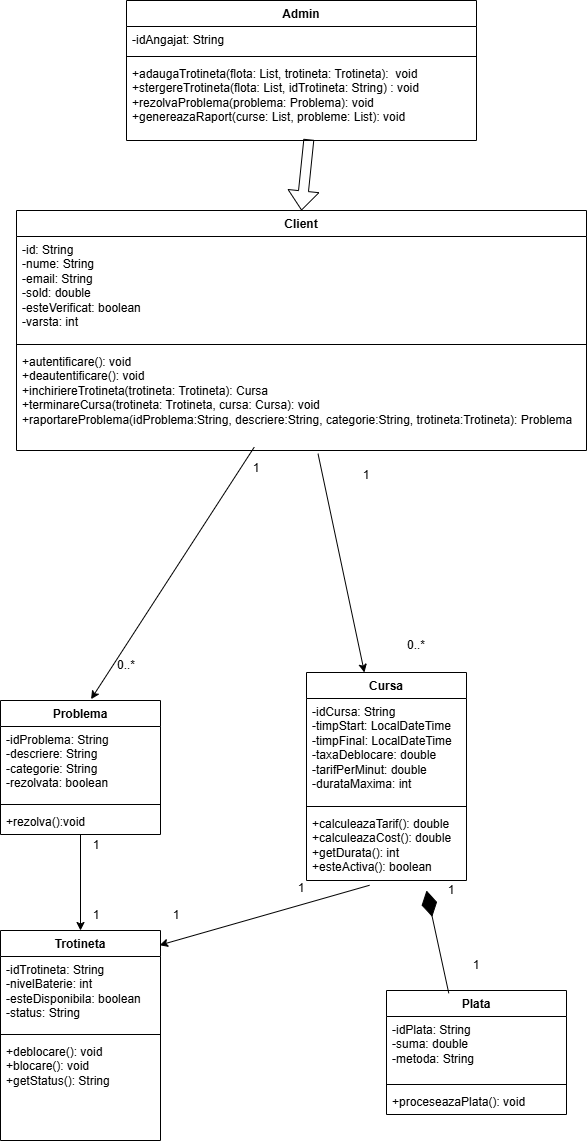

The diagram above was exported from draw.io. Its source (the exported page's mxGraphModel, read from the mxfile embedded in the PNG):
<mxGraphModel dx="858" dy="468" grid="1" gridSize="10" guides="1" tooltips="1" connect="1" arrows="1" fold="1" page="1" pageScale="1" pageWidth="827" pageHeight="1169" math="0" shadow="0">
  <root>
    <mxCell id="0" />
    <mxCell id="1" parent="0" />
    <mxCell id="z6LP1cT074hQc-doIE_d-8" parent="1" style="swimlane;fontStyle=1;align=center;verticalAlign=top;childLayout=stackLayout;horizontal=1;startSize=26;horizontalStack=0;resizeParent=1;resizeParentMax=0;resizeLast=0;collapsible=1;marginBottom=0;whiteSpace=wrap;html=1;" value="Admin" vertex="1">
      <mxGeometry height="140" width="350" x="380" y="40" as="geometry" />
    </mxCell>
    <mxCell id="z6LP1cT074hQc-doIE_d-9" parent="z6LP1cT074hQc-doIE_d-8" style="text;strokeColor=none;fillColor=none;align=left;verticalAlign=top;spacingLeft=4;spacingRight=4;overflow=hidden;rotatable=0;points=[[0,0.5],[1,0.5]];portConstraint=eastwest;whiteSpace=wrap;html=1;" value="-idAngajat: String" vertex="1">
      <mxGeometry height="26" width="350" y="26" as="geometry" />
    </mxCell>
    <mxCell id="z6LP1cT074hQc-doIE_d-10" parent="z6LP1cT074hQc-doIE_d-8" style="line;strokeWidth=1;fillColor=none;align=left;verticalAlign=middle;spacingTop=-1;spacingLeft=3;spacingRight=3;rotatable=0;labelPosition=right;points=[];portConstraint=eastwest;strokeColor=inherit;" value="" vertex="1">
      <mxGeometry height="8" width="350" y="52" as="geometry" />
    </mxCell>
    <mxCell id="z6LP1cT074hQc-doIE_d-11" parent="z6LP1cT074hQc-doIE_d-8" style="text;strokeColor=none;fillColor=none;align=left;verticalAlign=top;spacingLeft=4;spacingRight=4;overflow=hidden;rotatable=0;points=[[0,0.5],[1,0.5]];portConstraint=eastwest;whiteSpace=wrap;html=1;" value="+adaugaTrotineta(flota: List, trotineta: Trotineta):&amp;nbsp; void&lt;div&gt;+stergereTrotineta(flota: List, idTrotineta: String) : void&lt;/div&gt;&lt;div&gt;+rezolvaProblema(problema: Problema): void&lt;/div&gt;&lt;div&gt;+genereazaRaport(curse: List, probleme: List): void&lt;/div&gt;" vertex="1">
      <mxGeometry height="80" width="350" y="60" as="geometry" />
    </mxCell>
    <mxCell id="z6LP1cT074hQc-doIE_d-12" edge="1" parent="1" source="z6LP1cT074hQc-doIE_d-11" style="shape=flexArrow;endArrow=classic;html=1;rounded=0;exitX=0.521;exitY=0.985;exitDx=0;exitDy=0;exitPerimeter=0;entryX=0.5;entryY=0;entryDx=0;entryDy=0;" target="z6LP1cT074hQc-doIE_d-13" value="">
      <mxGeometry height="50" relative="1" width="50" as="geometry">
        <mxPoint x="460" y="510" as="sourcePoint" />
        <mxPoint x="463" y="220" as="targetPoint" />
      </mxGeometry>
    </mxCell>
    <mxCell id="z6LP1cT074hQc-doIE_d-13" parent="1" style="swimlane;fontStyle=1;align=center;verticalAlign=top;childLayout=stackLayout;horizontal=1;startSize=26;horizontalStack=0;resizeParent=1;resizeParentMax=0;resizeLast=0;collapsible=1;marginBottom=0;whiteSpace=wrap;html=1;" value="Client" vertex="1">
      <mxGeometry height="240" width="570" x="270" y="250" as="geometry" />
    </mxCell>
    <mxCell id="z6LP1cT074hQc-doIE_d-14" parent="z6LP1cT074hQc-doIE_d-13" style="text;strokeColor=none;fillColor=none;align=left;verticalAlign=top;spacingLeft=4;spacingRight=4;overflow=hidden;rotatable=0;points=[[0,0.5],[1,0.5]];portConstraint=eastwest;whiteSpace=wrap;html=1;" value="-id: String&lt;div&gt;-nume: String&lt;/div&gt;&lt;div&gt;-email: String&lt;/div&gt;&lt;div&gt;-sold: double&lt;/div&gt;&lt;div&gt;-esteVerificat: boolean&lt;/div&gt;&lt;div&gt;-varsta: int&lt;/div&gt;" vertex="1">
      <mxGeometry height="104" width="570" y="26" as="geometry" />
    </mxCell>
    <mxCell id="z6LP1cT074hQc-doIE_d-15" parent="z6LP1cT074hQc-doIE_d-13" style="line;strokeWidth=1;fillColor=none;align=left;verticalAlign=middle;spacingTop=-1;spacingLeft=3;spacingRight=3;rotatable=0;labelPosition=right;points=[];portConstraint=eastwest;strokeColor=inherit;" value="" vertex="1">
      <mxGeometry height="8" width="570" y="130" as="geometry" />
    </mxCell>
    <mxCell id="z6LP1cT074hQc-doIE_d-16" parent="z6LP1cT074hQc-doIE_d-13" style="text;strokeColor=none;fillColor=none;align=left;verticalAlign=top;spacingLeft=4;spacingRight=4;overflow=hidden;rotatable=0;points=[[0,0.5],[1,0.5]];portConstraint=eastwest;whiteSpace=wrap;html=1;" value="+autentificare(): void&lt;div&gt;+deautentificare(): void&lt;/div&gt;&lt;div&gt;+inchiriereTrotineta(trotineta: Trotineta): Cursa&lt;/div&gt;&lt;div&gt;+terminareCursa(trotineta: Trotineta, cursa: Cursa): void&lt;/div&gt;&lt;div&gt;+raportareProblema(idProblema:String, descriere:String, categorie:String, trotineta:Trotineta): Problema&lt;/div&gt;" vertex="1">
      <mxGeometry height="102" width="570" y="138" as="geometry" />
    </mxCell>
    <mxCell id="z6LP1cT074hQc-doIE_d-17" edge="1" parent="1" source="z6LP1cT074hQc-doIE_d-16" style="endArrow=classic;html=1;rounded=0;exitX=0.529;exitY=1.032;exitDx=0;exitDy=0;exitPerimeter=0;" target="z6LP1cT074hQc-doIE_d-18" value="">
      <mxGeometry height="50" relative="1" width="50" as="geometry">
        <mxPoint x="460" y="510" as="sourcePoint" />
        <mxPoint x="460" y="540" as="targetPoint" />
      </mxGeometry>
    </mxCell>
    <mxCell id="z6LP1cT074hQc-doIE_d-18" parent="1" style="swimlane;fontStyle=1;align=center;verticalAlign=top;childLayout=stackLayout;horizontal=1;startSize=26;horizontalStack=0;resizeParent=1;resizeParentMax=0;resizeLast=0;collapsible=1;marginBottom=0;whiteSpace=wrap;html=1;" value="Cursa" vertex="1">
      <mxGeometry height="208" width="160" x="560" y="712" as="geometry" />
    </mxCell>
    <mxCell id="z6LP1cT074hQc-doIE_d-19" parent="z6LP1cT074hQc-doIE_d-18" style="text;strokeColor=none;fillColor=none;align=left;verticalAlign=top;spacingLeft=4;spacingRight=4;overflow=hidden;rotatable=0;points=[[0,0.5],[1,0.5]];portConstraint=eastwest;whiteSpace=wrap;html=1;" value="-idCursa: String&lt;div&gt;-timpStart: LocalDateTime&lt;/div&gt;&lt;div&gt;-timpFinal: LocalDateTime&amp;nbsp;&lt;/div&gt;&lt;div&gt;&lt;span style=&quot;background-color: transparent; color: light-dark(rgb(0, 0, 0), rgb(255, 255, 255));&quot;&gt;-taxaDeblocare: double&lt;/span&gt;&lt;/div&gt;&lt;div&gt;-tarifPerMinut: double&lt;/div&gt;&lt;div&gt;-durataMaxima: int&lt;/div&gt;" vertex="1">
      <mxGeometry height="104" width="160" y="26" as="geometry" />
    </mxCell>
    <mxCell id="z6LP1cT074hQc-doIE_d-20" parent="z6LP1cT074hQc-doIE_d-18" style="line;strokeWidth=1;fillColor=none;align=left;verticalAlign=middle;spacingTop=-1;spacingLeft=3;spacingRight=3;rotatable=0;labelPosition=right;points=[];portConstraint=eastwest;strokeColor=inherit;" value="" vertex="1">
      <mxGeometry height="8" width="160" y="130" as="geometry" />
    </mxCell>
    <mxCell id="z6LP1cT074hQc-doIE_d-21" parent="z6LP1cT074hQc-doIE_d-18" style="text;strokeColor=none;fillColor=none;align=left;verticalAlign=top;spacingLeft=4;spacingRight=4;overflow=hidden;rotatable=0;points=[[0,0.5],[1,0.5]];portConstraint=eastwest;whiteSpace=wrap;html=1;" value="+calculeazaTarif(): double&lt;div&gt;+calculeazaCost(): double&lt;br&gt;&lt;div&gt;+getDurata(): int&lt;/div&gt;&lt;/div&gt;&lt;div&gt;+esteActiva(): boolean&lt;/div&gt;" vertex="1">
      <mxGeometry height="70" width="160" y="138" as="geometry" />
    </mxCell>
    <mxCell id="z6LP1cT074hQc-doIE_d-23" parent="1" style="text;html=1;whiteSpace=wrap;strokeColor=none;fillColor=none;align=center;verticalAlign=middle;rounded=0;" value="0..*" vertex="1">
      <mxGeometry height="30" width="60" x="640" y="670" as="geometry" />
    </mxCell>
    <mxCell id="z6LP1cT074hQc-doIE_d-24" parent="1" style="text;html=1;whiteSpace=wrap;strokeColor=none;fillColor=none;align=center;verticalAlign=middle;rounded=0;" value="1" vertex="1">
      <mxGeometry height="30" width="60" x="590" y="500" as="geometry" />
    </mxCell>
    <mxCell id="z6LP1cT074hQc-doIE_d-41" edge="1" parent="1" source="z6LP1cT074hQc-doIE_d-27" style="edgeStyle=orthogonalEdgeStyle;rounded=0;orthogonalLoop=1;jettySize=auto;html=1;entryX=0.5;entryY=0;entryDx=0;entryDy=0;" target="z6LP1cT074hQc-doIE_d-37">
      <mxGeometry relative="1" as="geometry" />
    </mxCell>
    <mxCell id="z6LP1cT074hQc-doIE_d-27" parent="1" style="swimlane;fontStyle=1;align=center;verticalAlign=top;childLayout=stackLayout;horizontal=1;startSize=26;horizontalStack=0;resizeParent=1;resizeParentMax=0;resizeLast=0;collapsible=1;marginBottom=0;whiteSpace=wrap;html=1;" value="Problema" vertex="1">
      <mxGeometry height="134" width="160" x="254" y="740" as="geometry" />
    </mxCell>
    <mxCell id="z6LP1cT074hQc-doIE_d-28" parent="z6LP1cT074hQc-doIE_d-27" style="text;strokeColor=none;fillColor=none;align=left;verticalAlign=top;spacingLeft=4;spacingRight=4;overflow=hidden;rotatable=0;points=[[0,0.5],[1,0.5]];portConstraint=eastwest;whiteSpace=wrap;html=1;" value="-idProblema: String&lt;div&gt;-descriere: String&lt;/div&gt;&lt;div&gt;-categorie: String&lt;/div&gt;&lt;div&gt;-rezolvata: boolean&lt;/div&gt;" vertex="1">
      <mxGeometry height="74" width="160" y="26" as="geometry" />
    </mxCell>
    <mxCell id="z6LP1cT074hQc-doIE_d-29" parent="z6LP1cT074hQc-doIE_d-27" style="line;strokeWidth=1;fillColor=none;align=left;verticalAlign=middle;spacingTop=-1;spacingLeft=3;spacingRight=3;rotatable=0;labelPosition=right;points=[];portConstraint=eastwest;strokeColor=inherit;" value="" vertex="1">
      <mxGeometry height="8" width="160" y="100" as="geometry" />
    </mxCell>
    <mxCell id="z6LP1cT074hQc-doIE_d-30" parent="z6LP1cT074hQc-doIE_d-27" style="text;strokeColor=none;fillColor=none;align=left;verticalAlign=top;spacingLeft=4;spacingRight=4;overflow=hidden;rotatable=0;points=[[0,0.5],[1,0.5]];portConstraint=eastwest;whiteSpace=wrap;html=1;" value="+rezolva():void" vertex="1">
      <mxGeometry height="26" width="160" y="108" as="geometry" />
    </mxCell>
    <mxCell id="z6LP1cT074hQc-doIE_d-31" edge="1" parent="1" source="z6LP1cT074hQc-doIE_d-16" style="endArrow=classic;html=1;rounded=0;exitX=0.417;exitY=0.968;exitDx=0;exitDy=0;exitPerimeter=0;entryX=0.566;entryY=-0.01;entryDx=0;entryDy=0;entryPerimeter=0;" target="z6LP1cT074hQc-doIE_d-27" value="">
      <mxGeometry height="50" relative="1" width="50" as="geometry">
        <mxPoint x="400" y="730" as="sourcePoint" />
        <mxPoint x="450" y="680" as="targetPoint" />
      </mxGeometry>
    </mxCell>
    <mxCell id="z6LP1cT074hQc-doIE_d-32" parent="1" style="text;html=1;whiteSpace=wrap;strokeColor=none;fillColor=none;align=center;verticalAlign=middle;rounded=0;" value="1&lt;div&gt;&lt;br&gt;&lt;/div&gt;" vertex="1">
      <mxGeometry height="30" width="60" x="480" y="500" as="geometry" />
    </mxCell>
    <mxCell id="z6LP1cT074hQc-doIE_d-33" parent="1" style="text;html=1;whiteSpace=wrap;strokeColor=none;fillColor=none;align=center;verticalAlign=middle;rounded=0;" value="0..*" vertex="1">
      <mxGeometry height="30" width="60" x="350" y="690" as="geometry" />
    </mxCell>
    <mxCell id="z6LP1cT074hQc-doIE_d-37" parent="1" style="swimlane;fontStyle=1;align=center;verticalAlign=top;childLayout=stackLayout;horizontal=1;startSize=26;horizontalStack=0;resizeParent=1;resizeParentMax=0;resizeLast=0;collapsible=1;marginBottom=0;whiteSpace=wrap;html=1;" value="Trotineta" vertex="1">
      <mxGeometry height="210" width="160" x="254" y="970" as="geometry" />
    </mxCell>
    <mxCell id="z6LP1cT074hQc-doIE_d-38" parent="z6LP1cT074hQc-doIE_d-37" style="text;strokeColor=none;fillColor=none;align=left;verticalAlign=top;spacingLeft=4;spacingRight=4;overflow=hidden;rotatable=0;points=[[0,0.5],[1,0.5]];portConstraint=eastwest;whiteSpace=wrap;html=1;" value="-idTrotineta: String&lt;div&gt;-nivelBaterie: int&lt;/div&gt;&lt;div&gt;-esteDisponibila: boolean&lt;/div&gt;&lt;div&gt;-status: String&lt;/div&gt;" vertex="1">
      <mxGeometry height="74" width="160" y="26" as="geometry" />
    </mxCell>
    <mxCell id="z6LP1cT074hQc-doIE_d-39" parent="z6LP1cT074hQc-doIE_d-37" style="line;strokeWidth=1;fillColor=none;align=left;verticalAlign=middle;spacingTop=-1;spacingLeft=3;spacingRight=3;rotatable=0;labelPosition=right;points=[];portConstraint=eastwest;strokeColor=inherit;" value="" vertex="1">
      <mxGeometry height="8" width="160" y="100" as="geometry" />
    </mxCell>
    <mxCell id="z6LP1cT074hQc-doIE_d-40" parent="z6LP1cT074hQc-doIE_d-37" style="text;strokeColor=none;fillColor=none;align=left;verticalAlign=top;spacingLeft=4;spacingRight=4;overflow=hidden;rotatable=0;points=[[0,0.5],[1,0.5]];portConstraint=eastwest;whiteSpace=wrap;html=1;" value="+deblocare(): void&lt;div&gt;+blocare(): void&lt;/div&gt;&lt;div&gt;+getStatus(): String&lt;/div&gt;" vertex="1">
      <mxGeometry height="102" width="160" y="108" as="geometry" />
    </mxCell>
    <mxCell id="z6LP1cT074hQc-doIE_d-42" parent="1" style="text;html=1;whiteSpace=wrap;strokeColor=none;fillColor=none;align=center;verticalAlign=middle;rounded=0;" value="1" vertex="1">
      <mxGeometry height="30" width="60" x="320" y="870" as="geometry" />
    </mxCell>
    <mxCell id="z6LP1cT074hQc-doIE_d-43" parent="1" style="text;html=1;whiteSpace=wrap;strokeColor=none;fillColor=none;align=center;verticalAlign=middle;rounded=0;" value="1" vertex="1">
      <mxGeometry height="30" width="60" x="320" y="940" as="geometry" />
    </mxCell>
    <mxCell id="z6LP1cT074hQc-doIE_d-44" parent="1" style="swimlane;fontStyle=1;align=center;verticalAlign=top;childLayout=stackLayout;horizontal=1;startSize=26;horizontalStack=0;resizeParent=1;resizeParentMax=0;resizeLast=0;collapsible=1;marginBottom=0;whiteSpace=wrap;html=1;" value="Plata" vertex="1">
      <mxGeometry height="124" width="180" x="640" y="1030" as="geometry" />
    </mxCell>
    <mxCell id="z6LP1cT074hQc-doIE_d-45" parent="z6LP1cT074hQc-doIE_d-44" style="text;strokeColor=none;fillColor=none;align=left;verticalAlign=top;spacingLeft=4;spacingRight=4;overflow=hidden;rotatable=0;points=[[0,0.5],[1,0.5]];portConstraint=eastwest;whiteSpace=wrap;html=1;" value="-idPlata: String&lt;div&gt;-suma: double&lt;/div&gt;&lt;div&gt;-metoda: String&lt;/div&gt;" vertex="1">
      <mxGeometry height="64" width="180" y="26" as="geometry" />
    </mxCell>
    <mxCell id="z6LP1cT074hQc-doIE_d-46" parent="z6LP1cT074hQc-doIE_d-44" style="line;strokeWidth=1;fillColor=none;align=left;verticalAlign=middle;spacingTop=-1;spacingLeft=3;spacingRight=3;rotatable=0;labelPosition=right;points=[];portConstraint=eastwest;strokeColor=inherit;" value="" vertex="1">
      <mxGeometry height="8" width="180" y="90" as="geometry" />
    </mxCell>
    <mxCell id="z6LP1cT074hQc-doIE_d-47" parent="z6LP1cT074hQc-doIE_d-44" style="text;strokeColor=none;fillColor=none;align=left;verticalAlign=top;spacingLeft=4;spacingRight=4;overflow=hidden;rotatable=0;points=[[0,0.5],[1,0.5]];portConstraint=eastwest;whiteSpace=wrap;html=1;" value="+proceseazaPlata(): void" vertex="1">
      <mxGeometry height="26" width="180" y="98" as="geometry" />
    </mxCell>
    <mxCell id="z6LP1cT074hQc-doIE_d-49" edge="1" parent="1" source="z6LP1cT074hQc-doIE_d-21" style="endArrow=classic;html=1;rounded=0;exitX=0.394;exitY=1.068;exitDx=0;exitDy=0;exitPerimeter=0;entryX=0.994;entryY=0.07;entryDx=0;entryDy=0;entryPerimeter=0;" target="z6LP1cT074hQc-doIE_d-37" value="">
      <mxGeometry height="50" relative="1" width="50" as="geometry">
        <mxPoint x="530" y="1050" as="sourcePoint" />
        <mxPoint x="580" y="1000" as="targetPoint" />
      </mxGeometry>
    </mxCell>
    <mxCell id="z6LP1cT074hQc-doIE_d-50" parent="1" style="text;html=1;whiteSpace=wrap;strokeColor=none;fillColor=none;align=center;verticalAlign=middle;rounded=0;" value="1" vertex="1">
      <mxGeometry height="30" width="60" x="400" y="940" as="geometry" />
    </mxCell>
    <mxCell id="z6LP1cT074hQc-doIE_d-51" parent="1" style="text;html=1;whiteSpace=wrap;strokeColor=none;fillColor=none;align=center;verticalAlign=middle;rounded=0;" value="1&lt;div&gt;&lt;br&gt;&lt;/div&gt;" vertex="1">
      <mxGeometry height="30" width="60" x="525" y="920" as="geometry" />
    </mxCell>
    <mxCell id="z6LP1cT074hQc-doIE_d-53" parent="1" style="text;html=1;whiteSpace=wrap;strokeColor=none;fillColor=none;align=center;verticalAlign=middle;rounded=0;" value="1" vertex="1">
      <mxGeometry height="20" width="50" x="680" y="920" as="geometry" />
    </mxCell>
    <mxCell id="z6LP1cT074hQc-doIE_d-54" parent="1" style="text;html=1;whiteSpace=wrap;strokeColor=none;fillColor=none;align=center;verticalAlign=middle;rounded=0;" value="1" vertex="1">
      <mxGeometry height="30" width="60" x="700" y="990" as="geometry" />
    </mxCell>
    <mxCell id="z6LP1cT074hQc-doIE_d-57" edge="1" parent="1" source="z6LP1cT074hQc-doIE_d-44" style="endArrow=diamondThin;endFill=1;endSize=24;html=1;rounded=0;entryX=0;entryY=0.5;entryDx=0;entryDy=0;exitX=0.346;exitY=0.022;exitDx=0;exitDy=0;exitPerimeter=0;" target="z6LP1cT074hQc-doIE_d-53" value="">
      <mxGeometry relative="1" width="160" as="geometry">
        <mxPoint x="560" y="954.5" as="sourcePoint" />
        <mxPoint x="720" y="954.5" as="targetPoint" />
      </mxGeometry>
    </mxCell>
  </root>
</mxGraphModel>